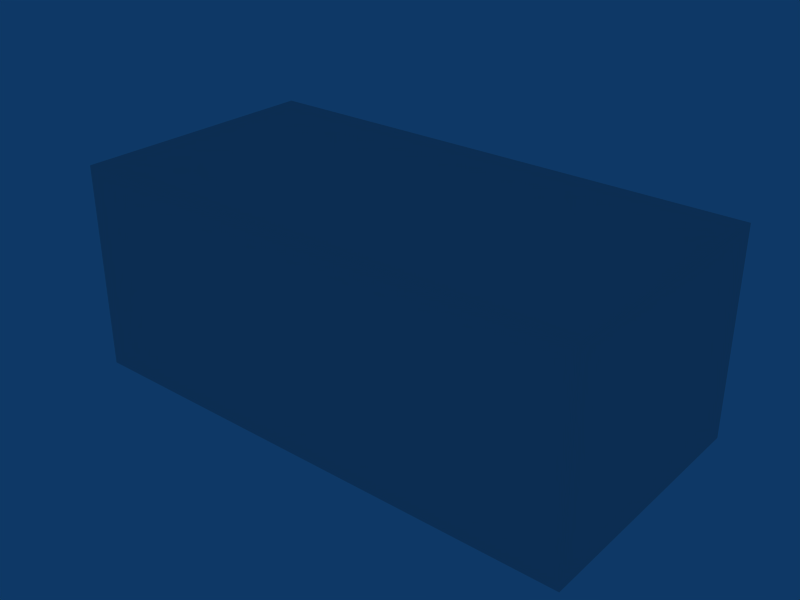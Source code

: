 # Source: ebfn_building_ref_029.blend  (saved by Blender 2.79.0; exported with 4.5.12 LTS)
import bpy
from mathutils import Matrix  # noqa: F401  (used for matrix-valued properties, if any)

bpy.ops.wm.read_factory_settings(use_empty=True)
scene = bpy.context.scene
scene.name = 'Scene'

# ---- collections
col_collection_1 = bpy.data.collections.new('Collection 1'); scene.collection.children.link(col_collection_1)

# ---- materials (node trees are filled in below, after node groups)
mat_material = bpy.data.materials.new('Material')
mat_material.alpha_threshold = 0.0
mat_material.roughness = 0.5

# ---- material node trees

# ---- world
world_world = bpy.data.worlds.new('World'); scene.world = world_world
world_world.color = (0.05656, 0.2208, 0.4)
world_world.use_sun_shadow = False
world_world.sun_shadow_jitter_overblur = 0.0
world_world.cycles.sampling_method = 'NONE'
world_world.cycles.sample_map_resolution = 256

# ---- meshes
me_cube_001 = bpy.data.meshes.new('Cube.001')
me_cube_001.from_pydata([(5.0, 2.5, -1.0), (5.0, -2.5, -1.0), (-5.0, -2.5, -1.0), (-5.0, 2.5, -1.0), (5.0, 2.5, 3.0), (5.0, -2.5, 3.0), (-5.0, -2.5, 3.0), (-5.0, 2.5, 3.0)], [], [(4, 7, 6, 5), (0, 4, 5, 1), (1, 5, 6, 2), (2, 6, 7, 3), (4, 0, 3, 7)])
_uv = me_cube_001.uv_layers.new(name='UVTex')
_uv.uv.foreach_set('vector', [0.04688, 0.2969, 0.2031, 0.2969, 0.2031, 0.4531, 0.04688, 0.4531, 0.2969, 0.04688, 0.4531, 0.04688, 0.4531, 0.2031, 0.2969, 0.2031, 0.2969, 0.04688, 0.4531, 0.04688, 0.4531, 0.2031, 0.2969, 0.2031, 0.2969, 0.04688, 0.4531, 0.04688, 0.4531, 0.2031, 0.2969, 0.2031, 0.2969, 0.04688, 0.4531, 0.04688, 0.4531, 0.2031, 0.2969, 0.2031])
me_cube_001.materials.append(mat_material)
me_cube_001.use_remesh_preserve_volume = False
me_cube_001.use_remesh_preserve_attributes = False
me_cube_001.use_mirror_vertex_groups = False
me_cube_001.update()

# ---- objects
ob_cube = bpy.data.objects.new('Cube', me_cube_001)

# ---- transforms, parenting, visibility, modifiers, constraints
ob_cube.location = (0.0, 0.0, 1.0)
ob_cube.lock_rotations_4d = False
ob_cube.empty_display_type = 'ARROWS'
ob_cube.lineart.crease_threshold = 0.0

# ---- collection membership
col_collection_1.objects.link(ob_cube)

# ---- scene / render settings (as saved in the file)
scene.frame_start = 1; scene.frame_end = 250; scene.frame_set(1)
scene.render.engine = 'BLENDER_EEVEE_NEXT'
scene.render.image_settings.file_format = 'JPEG'
scene.render.image_settings.color_mode = 'RGB'
scene.render.image_settings.compression = 90
scene.render.resolution_x = 800
scene.render.resolution_y = 600
scene.render.pixel_aspect_x = 100.0
scene.render.pixel_aspect_y = 100.0
scene.render.fps = 25
scene.render.dither_intensity = 0.0
scene.render.use_compositing = False
scene.render.use_sequencer = False
scene.render.bake_margin = 2
scene.render.bake_bias = 0.0
scene.render.use_stamp_time = False
scene.render.use_stamp_date = False
scene.render.use_stamp_frame = False
scene.render.use_stamp_camera = False
scene.render.use_stamp_scene = False
scene.render.use_stamp_filename = False
scene.render.use_stamp_render_time = False
scene.render.stamp_font_size = 0
scene.cycles.use_denoising = False
scene.cycles.samples = 10
scene.cycles.sampling_pattern = 'TABULATED_SOBOL'
scene.cycles.light_sampling_threshold = 0.0
scene.cycles.use_adaptive_sampling = False
scene.cycles.use_light_tree = False
scene.cycles.blur_glossy = 0.0
scene.cycles.volume_bounces = 1
scene.cycles.pixel_filter_type = 'GAUSSIAN'
scene.cycles.sample_clamp_indirect = 0.0
scene.view_settings.view_transform = 'Raw'
bpy.context.view_layer.update()

# ---- added for rendering (the .blend has no active camera): camera
cam_auto = bpy.data.cameras.new('AutoCamera')
cam_auto.lens = 50.0
cam_auto.sensor_width = 36.0
cam_auto.clip_end = 1000.0
ob_auto_camera = bpy.data.objects.new('AutoCamera', cam_auto)
scene.collection.objects.link(ob_auto_camera)
ob_auto_camera.location = (10.9864, -13.1837, 10.7891)
ob_auto_camera.rotation_euler = (1.09748, -7.21219e-08, 0.694738)
scene.camera = ob_auto_camera
bpy.context.view_layer.update()
